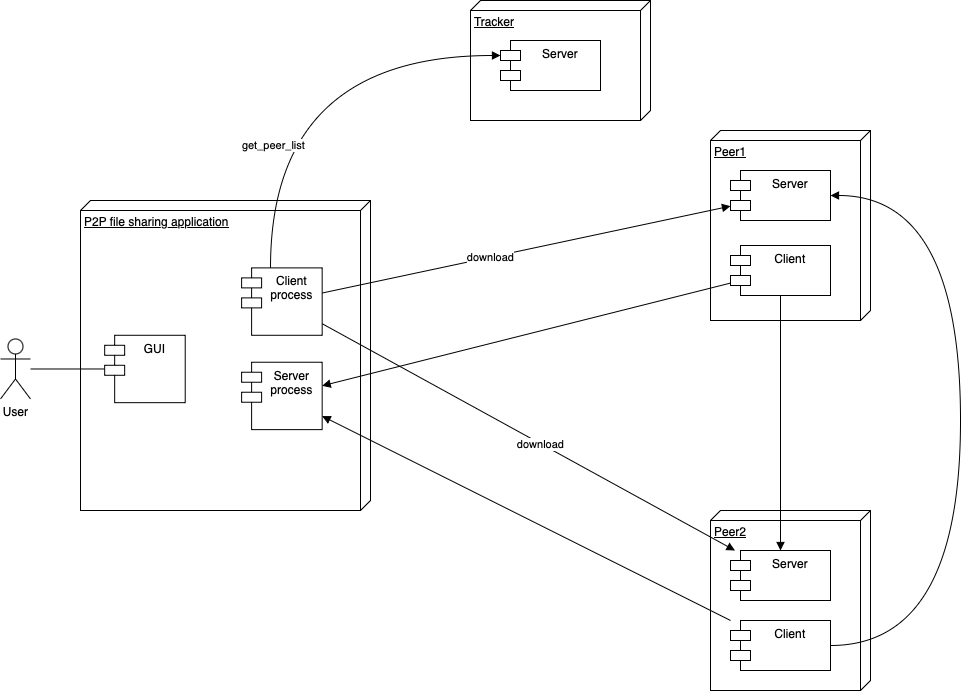

The diagram above was exported from draw.io. Its source (the exported page's mxGraphModel, read from the mxfile embedded in the PNG):
<mxGraphModel dx="1512" dy="1142" grid="1" gridSize="10" guides="1" tooltips="1" connect="1" arrows="1" fold="1" page="1" pageScale="1" pageWidth="827" pageHeight="1169" math="0" shadow="0">
  <root>
    <mxCell id="0" />
    <mxCell id="1" parent="0" />
    <mxCell id="UghKDNDJSPlQY3IOWHun-9" value="User" style="shape=umlActor;verticalLabelPosition=bottom;verticalAlign=top;html=1;outlineConnect=0;" vertex="1" parent="1">
      <mxGeometry x="20" y="368.48" width="30" height="60" as="geometry" />
    </mxCell>
    <mxCell id="UghKDNDJSPlQY3IOWHun-19" value="" style="group" vertex="1" connectable="0" parent="1">
      <mxGeometry x="730" y="160" width="160" height="190" as="geometry" />
    </mxCell>
    <mxCell id="UghKDNDJSPlQY3IOWHun-13" value="Peer1" style="verticalAlign=top;align=left;spacingTop=8;spacingLeft=2;spacingRight=12;shape=cube;size=10;direction=south;fontStyle=4;html=1;whiteSpace=wrap;" vertex="1" parent="UghKDNDJSPlQY3IOWHun-19">
      <mxGeometry width="160" height="190" as="geometry" />
    </mxCell>
    <mxCell id="UghKDNDJSPlQY3IOWHun-15" value="Server" style="shape=module;align=left;spacingLeft=20;align=center;verticalAlign=top;whiteSpace=wrap;html=1;" vertex="1" parent="UghKDNDJSPlQY3IOWHun-19">
      <mxGeometry x="20" y="40" width="100" height="50" as="geometry" />
    </mxCell>
    <mxCell id="UghKDNDJSPlQY3IOWHun-16" value="Client" style="shape=module;align=left;spacingLeft=20;align=center;verticalAlign=top;whiteSpace=wrap;html=1;" vertex="1" parent="UghKDNDJSPlQY3IOWHun-19">
      <mxGeometry x="20" y="115" width="100" height="50" as="geometry" />
    </mxCell>
    <mxCell id="UghKDNDJSPlQY3IOWHun-20" value="" style="group" vertex="1" connectable="0" parent="1">
      <mxGeometry x="730" y="540" width="160" height="180" as="geometry" />
    </mxCell>
    <mxCell id="UghKDNDJSPlQY3IOWHun-14" value="Peer2" style="verticalAlign=top;align=left;spacingTop=8;spacingLeft=2;spacingRight=12;shape=cube;size=10;direction=south;fontStyle=4;html=1;whiteSpace=wrap;" vertex="1" parent="UghKDNDJSPlQY3IOWHun-20">
      <mxGeometry width="160" height="180" as="geometry" />
    </mxCell>
    <mxCell id="UghKDNDJSPlQY3IOWHun-17" value="Server" style="shape=module;align=left;spacingLeft=20;align=center;verticalAlign=top;whiteSpace=wrap;html=1;" vertex="1" parent="UghKDNDJSPlQY3IOWHun-20">
      <mxGeometry x="20" y="40" width="100" height="50" as="geometry" />
    </mxCell>
    <mxCell id="UghKDNDJSPlQY3IOWHun-18" value="Client" style="shape=module;align=left;spacingLeft=20;align=center;verticalAlign=top;whiteSpace=wrap;html=1;" vertex="1" parent="UghKDNDJSPlQY3IOWHun-20">
      <mxGeometry x="20" y="110" width="100" height="50" as="geometry" />
    </mxCell>
    <mxCell id="UghKDNDJSPlQY3IOWHun-21" value="" style="group" vertex="1" connectable="0" parent="1">
      <mxGeometry x="490" y="30" width="180" height="120" as="geometry" />
    </mxCell>
    <mxCell id="UghKDNDJSPlQY3IOWHun-11" value="Tracker" style="verticalAlign=top;align=left;spacingTop=8;spacingLeft=2;spacingRight=12;shape=cube;size=10;direction=south;fontStyle=4;html=1;whiteSpace=wrap;" vertex="1" parent="UghKDNDJSPlQY3IOWHun-21">
      <mxGeometry width="180" height="120" as="geometry" />
    </mxCell>
    <mxCell id="UghKDNDJSPlQY3IOWHun-12" value="Server" style="shape=module;align=left;spacingLeft=20;align=center;verticalAlign=top;whiteSpace=wrap;html=1;" vertex="1" parent="UghKDNDJSPlQY3IOWHun-21">
      <mxGeometry x="30" y="40" width="100" height="50" as="geometry" />
    </mxCell>
    <mxCell id="UghKDNDJSPlQY3IOWHun-22" value="" style="group" vertex="1" connectable="0" parent="1">
      <mxGeometry x="100" y="230" width="290" height="310" as="geometry" />
    </mxCell>
    <mxCell id="UghKDNDJSPlQY3IOWHun-4" value="P2P file sharing application" style="verticalAlign=top;align=left;spacingTop=8;spacingLeft=2;spacingRight=12;shape=cube;size=10;direction=south;fontStyle=4;html=1;whiteSpace=wrap;" vertex="1" parent="UghKDNDJSPlQY3IOWHun-22">
      <mxGeometry width="290" height="310" as="geometry" />
    </mxCell>
    <mxCell id="UghKDNDJSPlQY3IOWHun-6" value="Server process" style="shape=module;align=left;spacingLeft=20;align=center;verticalAlign=top;whiteSpace=wrap;html=1;" vertex="1" parent="UghKDNDJSPlQY3IOWHun-22">
      <mxGeometry x="161.11111111111111" y="161.7391304347826" width="80.55555555555556" height="67.3913043478261" as="geometry" />
    </mxCell>
    <mxCell id="UghKDNDJSPlQY3IOWHun-7" value="Client process" style="shape=module;align=left;spacingLeft=20;align=center;verticalAlign=top;whiteSpace=wrap;html=1;" vertex="1" parent="UghKDNDJSPlQY3IOWHun-22">
      <mxGeometry x="161.11111111111111" y="67.3913043478261" width="80.55555555555556" height="67.3913043478261" as="geometry" />
    </mxCell>
    <mxCell id="UghKDNDJSPlQY3IOWHun-8" value="GUI" style="shape=module;align=left;spacingLeft=20;align=center;verticalAlign=top;whiteSpace=wrap;html=1;" vertex="1" parent="UghKDNDJSPlQY3IOWHun-22">
      <mxGeometry x="24.166666666666668" y="134.7826086956522" width="80.55555555555556" height="67.3913043478261" as="geometry" />
    </mxCell>
    <mxCell id="UghKDNDJSPlQY3IOWHun-23" value="get_peer_list" style="endArrow=block;endFill=1;html=1;edgeStyle=orthogonalEdgeStyle;align=left;verticalAlign=top;rounded=0;entryX=0;entryY=0;entryDx=0;entryDy=15;entryPerimeter=0;curved=1;" edge="1" parent="1" source="UghKDNDJSPlQY3IOWHun-7" target="UghKDNDJSPlQY3IOWHun-12">
      <mxGeometry x="-0.3975" y="30" relative="1" as="geometry">
        <mxPoint x="430" y="430" as="sourcePoint" />
        <mxPoint x="590" y="430" as="targetPoint" />
        <Array as="points">
          <mxPoint x="290" y="85" />
        </Array>
        <mxPoint y="-1" as="offset" />
      </mxGeometry>
    </mxCell>
    <mxCell id="UghKDNDJSPlQY3IOWHun-25" value="" style="endArrow=block;endFill=1;html=1;align=left;verticalAlign=top;rounded=0;" edge="1" parent="1" source="UghKDNDJSPlQY3IOWHun-7" target="UghKDNDJSPlQY3IOWHun-15">
      <mxGeometry x="-1" relative="1" as="geometry">
        <mxPoint x="470" y="350" as="sourcePoint" />
        <mxPoint x="630" y="350" as="targetPoint" />
      </mxGeometry>
    </mxCell>
    <mxCell id="UghKDNDJSPlQY3IOWHun-32" value="download" style="edgeLabel;html=1;align=center;verticalAlign=middle;resizable=0;points=[];" vertex="1" connectable="0" parent="UghKDNDJSPlQY3IOWHun-25">
      <mxGeometry x="-0.2613" y="5" relative="1" as="geometry">
        <mxPoint x="18" as="offset" />
      </mxGeometry>
    </mxCell>
    <mxCell id="UghKDNDJSPlQY3IOWHun-27" value="" style="endArrow=block;endFill=1;html=1;align=left;verticalAlign=top;rounded=0;" edge="1" parent="1" source="UghKDNDJSPlQY3IOWHun-16" target="UghKDNDJSPlQY3IOWHun-6">
      <mxGeometry x="-1" relative="1" as="geometry">
        <mxPoint x="440.0000000000002" y="530" as="sourcePoint" />
        <mxPoint x="600.0000000000002" y="530" as="targetPoint" />
      </mxGeometry>
    </mxCell>
    <mxCell id="UghKDNDJSPlQY3IOWHun-28" value="" style="endArrow=block;endFill=1;html=1;align=left;verticalAlign=top;rounded=0;" edge="1" parent="1" source="UghKDNDJSPlQY3IOWHun-16" target="UghKDNDJSPlQY3IOWHun-17">
      <mxGeometry x="-1" relative="1" as="geometry">
        <mxPoint x="730" y="514.5192307692307" as="sourcePoint" />
        <mxPoint x="310" y="509.5192307692307" as="targetPoint" />
      </mxGeometry>
    </mxCell>
    <mxCell id="UghKDNDJSPlQY3IOWHun-29" value="" style="endArrow=block;endFill=1;html=1;align=left;verticalAlign=top;rounded=0;" edge="1" parent="1" source="UghKDNDJSPlQY3IOWHun-7" target="UghKDNDJSPlQY3IOWHun-17">
      <mxGeometry x="-1" relative="1" as="geometry">
        <mxPoint x="730" y="514.5192307692307" as="sourcePoint" />
        <mxPoint x="310" y="509.5192307692307" as="targetPoint" />
      </mxGeometry>
    </mxCell>
    <mxCell id="UghKDNDJSPlQY3IOWHun-33" value="download" style="edgeLabel;html=1;align=center;verticalAlign=middle;resizable=0;points=[];" vertex="1" connectable="0" parent="UghKDNDJSPlQY3IOWHun-29">
      <mxGeometry x="0.0559" relative="1" as="geometry">
        <mxPoint as="offset" />
      </mxGeometry>
    </mxCell>
    <mxCell id="UghKDNDJSPlQY3IOWHun-30" value="" style="endArrow=block;endFill=1;html=1;align=left;verticalAlign=top;rounded=0;edgeStyle=orthogonalEdgeStyle;curved=1;" edge="1" parent="1" source="UghKDNDJSPlQY3IOWHun-18" target="UghKDNDJSPlQY3IOWHun-15">
      <mxGeometry x="-1" relative="1" as="geometry">
        <mxPoint x="780" y="434.5192307692307" as="sourcePoint" />
        <mxPoint x="360" y="429.5192307692307" as="targetPoint" />
        <Array as="points">
          <mxPoint x="980" y="675" />
          <mxPoint x="980" y="225" />
        </Array>
      </mxGeometry>
    </mxCell>
    <mxCell id="UghKDNDJSPlQY3IOWHun-31" value="" style="endArrow=block;endFill=1;html=1;align=left;verticalAlign=top;rounded=0;" edge="1" parent="1" source="UghKDNDJSPlQY3IOWHun-18" target="UghKDNDJSPlQY3IOWHun-6">
      <mxGeometry x="-1" relative="1" as="geometry">
        <mxPoint x="820" y="424.5192307692307" as="sourcePoint" />
        <mxPoint x="400" y="419.5192307692307" as="targetPoint" />
      </mxGeometry>
    </mxCell>
    <mxCell id="UghKDNDJSPlQY3IOWHun-35" value="" style="endArrow=none;html=1;rounded=0;" edge="1" parent="1" source="UghKDNDJSPlQY3IOWHun-9" target="UghKDNDJSPlQY3IOWHun-8">
      <mxGeometry relative="1" as="geometry">
        <mxPoint x="490" y="430" as="sourcePoint" />
        <mxPoint x="650" y="430" as="targetPoint" />
      </mxGeometry>
    </mxCell>
  </root>
</mxGraphModel>